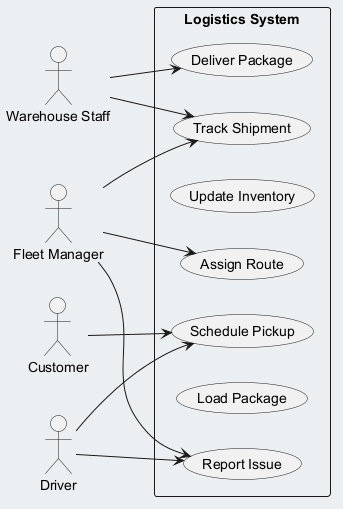

The diagram above was rendered by PlantUML. Its source (embedded in the PNG):
@startuml
skinparam backgroundColor #ECEFF1
skinparam classBackgroundColor #FFFFFF
skinparam classBorderColor #455A64
left to right direction
actor "Customer" as C
actor "Warehouse Staff" as WS
actor "Fleet Manager" as FM
actor "Driver" as D
rectangle "Logistics System" {
  usecase "Track Shipment" as UC_TrackShipment
  usecase "Deliver Package" as UC_DeliverPackage
  usecase "Update Inventory" as UC_UpdateInventory
  usecase "Assign Route" as UC_AssignRoute
  usecase "Schedule Pickup" as UC_SchedulePickup
  usecase "Load Package" as UC_LoadPackage
  usecase "Report Issue" as UC_ReportIssue
}
C --> UC_SchedulePickup
WS --> UC_TrackShipment
WS --> UC_DeliverPackage
FM --> UC_ReportIssue
FM --> UC_AssignRoute
FM --> UC_TrackShipment
D --> UC_ReportIssue
D --> UC_SchedulePickup
@enduml